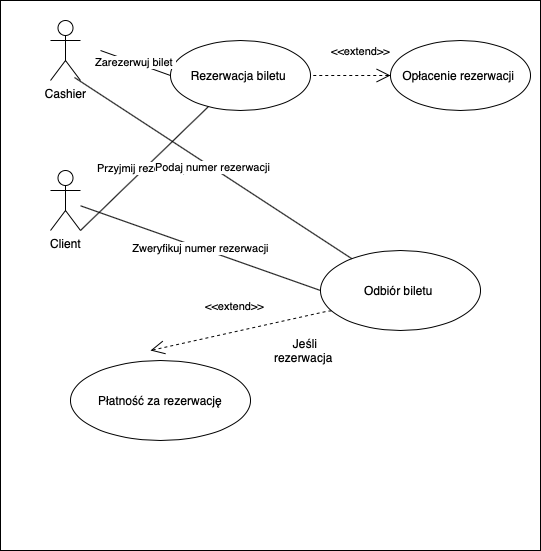

The diagram above was exported from draw.io. Its source (the exported page's mxGraphModel, read from the mxfile embedded in the PNG):
<mxGraphModel dx="786" dy="489" grid="1" gridSize="10" guides="1" tooltips="1" connect="1" arrows="1" fold="1" page="1" pageScale="1" pageWidth="850" pageHeight="1100" math="0" shadow="0">
  <root>
    <mxCell id="0" />
    <mxCell id="1" parent="0" />
    <mxCell id="TQyLR5NAsLo482SV1t8h-10" value="" style="rounded=0;whiteSpace=wrap;html=1;" vertex="1" parent="1">
      <mxGeometry x="190" y="80" width="540" height="550" as="geometry" />
    </mxCell>
    <mxCell id="TQyLR5NAsLo482SV1t8h-5" value="Client" style="shape=umlActor;verticalLabelPosition=bottom;labelBackgroundColor=#ffffff;verticalAlign=top;html=1;" vertex="1" parent="1">
      <mxGeometry x="240" y="250" width="30" height="60" as="geometry" />
    </mxCell>
    <mxCell id="TQyLR5NAsLo482SV1t8h-3" value="Cashier" style="shape=umlActor;verticalLabelPosition=bottom;labelBackgroundColor=#ffffff;verticalAlign=top;html=1;" vertex="1" parent="1">
      <mxGeometry x="240" y="100" width="30" height="60" as="geometry" />
    </mxCell>
    <mxCell id="TQyLR5NAsLo482SV1t8h-9" value="Rezerwacja biletu&amp;nbsp;" style="ellipse;whiteSpace=wrap;html=1;" vertex="1" parent="1">
      <mxGeometry x="360" y="120" width="140" height="70" as="geometry" />
    </mxCell>
    <mxCell id="TQyLR5NAsLo482SV1t8h-11" value="Zarezerwuj bilet&amp;nbsp;" style="endArrow=none;html=1;entryX=0;entryY=0.5;entryDx=0;entryDy=0;" edge="1" parent="1" target="TQyLR5NAsLo482SV1t8h-9">
      <mxGeometry width="50" height="50" relative="1" as="geometry">
        <mxPoint x="290" y="130" as="sourcePoint" />
        <mxPoint x="420" y="230" as="targetPoint" />
        <Array as="points">
          <mxPoint x="290" y="130" />
        </Array>
      </mxGeometry>
    </mxCell>
    <mxCell id="TQyLR5NAsLo482SV1t8h-12" value="Przyjmij rezerwacje" style="endArrow=none;html=1;exitX=1;exitY=1;exitDx=0;exitDy=0;exitPerimeter=0;" edge="1" parent="1" source="TQyLR5NAsLo482SV1t8h-5" target="TQyLR5NAsLo482SV1t8h-9">
      <mxGeometry width="50" height="50" relative="1" as="geometry">
        <mxPoint x="370" y="280" as="sourcePoint" />
        <mxPoint x="420" y="230" as="targetPoint" />
      </mxGeometry>
    </mxCell>
    <mxCell id="TQyLR5NAsLo482SV1t8h-13" value="Opłacenie rezerwacji&amp;nbsp;" style="ellipse;whiteSpace=wrap;html=1;" vertex="1" parent="1">
      <mxGeometry x="580" y="120" width="140" height="70" as="geometry" />
    </mxCell>
    <mxCell id="TQyLR5NAsLo482SV1t8h-25" value="&amp;lt;&amp;lt;extend&amp;gt;&amp;gt;" style="edgeStyle=none;html=1;startArrow=open;endArrow=none;startSize=12;verticalAlign=bottom;dashed=1;labelBackgroundColor=none;" edge="1" parent="1" source="TQyLR5NAsLo482SV1t8h-13" target="TQyLR5NAsLo482SV1t8h-9">
      <mxGeometry x="-0.25" y="-15" width="160" relative="1" as="geometry">
        <mxPoint x="690" y="370" as="sourcePoint" />
        <mxPoint x="690" y="310" as="targetPoint" />
        <mxPoint as="offset" />
      </mxGeometry>
    </mxCell>
    <mxCell id="TQyLR5NAsLo482SV1t8h-27" value="Odbiór biletu&amp;nbsp;" style="ellipse;whiteSpace=wrap;html=1;" vertex="1" parent="1">
      <mxGeometry x="510" y="330" width="160" height="80" as="geometry" />
    </mxCell>
    <mxCell id="TQyLR5NAsLo482SV1t8h-28" value="Podaj numer rezerwacji" style="endArrow=none;html=1;entryX=0.8;entryY=0.95;entryDx=0;entryDy=0;entryPerimeter=0;" edge="1" parent="1" source="TQyLR5NAsLo482SV1t8h-27" target="TQyLR5NAsLo482SV1t8h-3">
      <mxGeometry width="50" height="50" relative="1" as="geometry">
        <mxPoint x="380" y="350" as="sourcePoint" />
        <mxPoint x="430" y="300" as="targetPoint" />
      </mxGeometry>
    </mxCell>
    <mxCell id="TQyLR5NAsLo482SV1t8h-29" value="Zweryfikuj numer rezerwacji" style="endArrow=none;html=1;entryX=0;entryY=0.5;entryDx=0;entryDy=0;" edge="1" parent="1" source="TQyLR5NAsLo482SV1t8h-5" target="TQyLR5NAsLo482SV1t8h-27">
      <mxGeometry width="50" height="50" relative="1" as="geometry">
        <mxPoint x="380" y="350" as="sourcePoint" />
        <mxPoint x="430" y="300" as="targetPoint" />
      </mxGeometry>
    </mxCell>
    <mxCell id="TQyLR5NAsLo482SV1t8h-31" value="&amp;lt;&amp;lt;extend&amp;gt;&amp;gt;" style="edgeStyle=none;html=1;startArrow=open;endArrow=none;startSize=12;verticalAlign=bottom;dashed=1;labelBackgroundColor=none;entryX=0.069;entryY=0.763;entryDx=0;entryDy=0;entryPerimeter=0;" edge="1" parent="1" target="TQyLR5NAsLo482SV1t8h-27">
      <mxGeometry x="-0.027" y="16" width="160" relative="1" as="geometry">
        <mxPoint x="340" y="430" as="sourcePoint" />
        <mxPoint x="530" y="400" as="targetPoint" />
        <Array as="points">
          <mxPoint x="520" y="390" />
        </Array>
        <mxPoint as="offset" />
      </mxGeometry>
    </mxCell>
    <mxCell id="TQyLR5NAsLo482SV1t8h-32" value="Płatność za rezerwację" style="ellipse;whiteSpace=wrap;html=1;" vertex="1" parent="1">
      <mxGeometry x="260" y="440" width="180" height="80" as="geometry" />
    </mxCell>
    <mxCell id="TQyLR5NAsLo482SV1t8h-33" value="Jeśli rezerwacja&amp;nbsp;" style="text;html=1;strokeColor=none;fillColor=none;align=center;verticalAlign=middle;whiteSpace=wrap;rounded=0;" vertex="1" parent="1">
      <mxGeometry x="450" y="420" width="90" height="20" as="geometry" />
    </mxCell>
  </root>
</mxGraphModel>